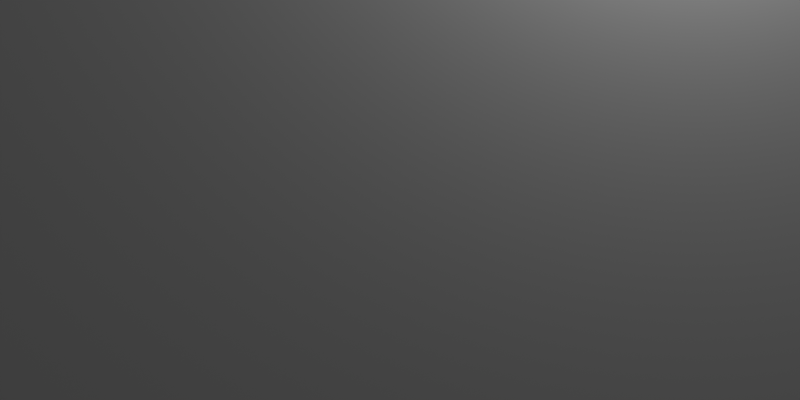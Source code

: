 # Source: animating_texture.blend  (saved by Blender 2.70.0; exported with 4.5.12 LTS)
import bpy
from mathutils import Matrix  # noqa: F401  (used for matrix-valued properties, if any)

bpy.ops.wm.read_factory_settings(use_empty=True)
scene = bpy.context.scene
scene.name = 'Scene'

# ---- collections
col_collection_1 = bpy.data.collections.new('Collection 1'); scene.collection.children.link(col_collection_1)

# ---- materials (node trees are filled in below, after node groups)
mat_material_001 = bpy.data.materials.new('Material.001')
mat_material_001.alpha_threshold = 0.0
mat_material_001.use_transparent_shadow = False
mat_material_001.roughness = 0.5
mat_material_001.line_color = (0.0, 0.0, 0.0, 1.0)

# ---- material node trees

# ---- world
world_world = bpy.data.worlds.new('World'); scene.world = world_world
world_world.color = (0.05088, 0.05088, 0.05088)
world_world.use_sun_shadow = False
world_world.sun_shadow_jitter_overblur = 0.0
world_world.cycles.sampling_method = 'MANUAL'
world_world.cycles.sample_map_resolution = 256

# ---- cameras
cam_camera = bpy.data.cameras.new('Camera')
cam_camera.clip_end = 100.0
cam_camera.lens = 35.0
cam_camera.sensor_width = 32.0
cam_camera.sensor_height = 18.0
cam_camera.ortho_scale = 7.314
cam_camera.dof.focus_distance = 0.0
cam_camera.dof.aperture_fstop = 128.0

# ---- lights
light_lamp = bpy.data.lights.new('Lamp', 'POINT')
light_lamp.transmission_factor = 0.0
light_lamp.cutoff_distance = 30.0
light_lamp.energy = 100.0
light_lamp.shadow_buffer_clip_start = 1.001
light_lamp.shadow_soft_size = 0.1
light_lamp.shadow_maximum_resolution = 0.006
light_lamp.use_absolute_resolution = True
light_lamp.cycles.use_multiple_importance_sampling = False

# ---- meshes
me_plane = bpy.data.meshes.new('Plane')
me_plane.from_pydata([(-1.0, -1.0, 0.0), (1.0, -1.0, 0.0), (-1.0, 1.0, 0.0), (1.0, 1.0, 0.0)], [], [(0, 1, 3, 2)])
me_plane.materials.append(mat_material_001)
me_plane.use_remesh_preserve_volume = False
me_plane.use_remesh_preserve_attributes = False
me_plane.use_mirror_vertex_groups = False
me_plane.update()

# ---- objects
ob_plane = bpy.data.objects.new('Plane', me_plane)
ob_lamp = bpy.data.objects.new('Lamp', light_lamp)
ob_camera = bpy.data.objects.new('Camera', cam_camera)

# ---- transforms, parenting, visibility, modifiers, constraints
ob_plane.location = (1.595, -0.06521, 1.793)
ob_plane.rotation_euler = (4.229, -1.567, -1.825)
ob_plane.scale = (4.663, 4.663, 4.663)
ob_plane.lineart.crease_threshold = 0.0
ob_lamp.location = (4.076, 1.005, 5.904)
ob_lamp.rotation_euler = (0.6503, 0.05522, 1.866)
ob_lamp.lock_rotations_4d = False
ob_lamp.empty_display_type = 'ARROWS'
ob_lamp.color = (0.0, 0.0, 0.0, 0.0)
ob_lamp.lineart.crease_threshold = 0.0
ob_camera.location = (6.297, -3.653, 2.77)
ob_camera.rotation_euler = (1.507, -0.005678, 0.8364)
ob_camera.lock_rotations_4d = False
ob_camera.empty_display_type = 'ARROWS'
ob_camera.color = (0.0, 0.0, 0.0, 0.0)
ob_camera.display_type = 'WIRE'
ob_camera.lineart.crease_threshold = 0.0

# ---- collection membership
col_collection_1.objects.link(ob_plane)
col_collection_1.objects.link(ob_lamp)
col_collection_1.objects.link(ob_camera)

# ---- scene / render settings (as saved in the file)
scene.camera = ob_camera
scene.frame_start = 1; scene.frame_end = 100; scene.frame_set(1)
scene.render.engine = 'BLENDER_EEVEE_NEXT'
scene.render.resolution_x = 640
scene.render.resolution_y = 320
scene.render.dither_intensity = 0.3817
scene.render.use_compositing = False
scene.render.use_sequencer = False
scene.cycles.use_denoising = False
scene.cycles.samples = 10
scene.cycles.sampling_pattern = 'TABULATED_SOBOL'
scene.cycles.light_sampling_threshold = 0.0
scene.cycles.use_adaptive_sampling = False
scene.cycles.use_light_tree = False
scene.cycles.blur_glossy = 0.0
scene.cycles.volume_bounces = 1
scene.cycles.pixel_filter_type = 'GAUSSIAN'
scene.cycles.sample_clamp_indirect = 0.0
scene.view_settings.view_transform = 'Standard'
bpy.context.view_layer.update()
